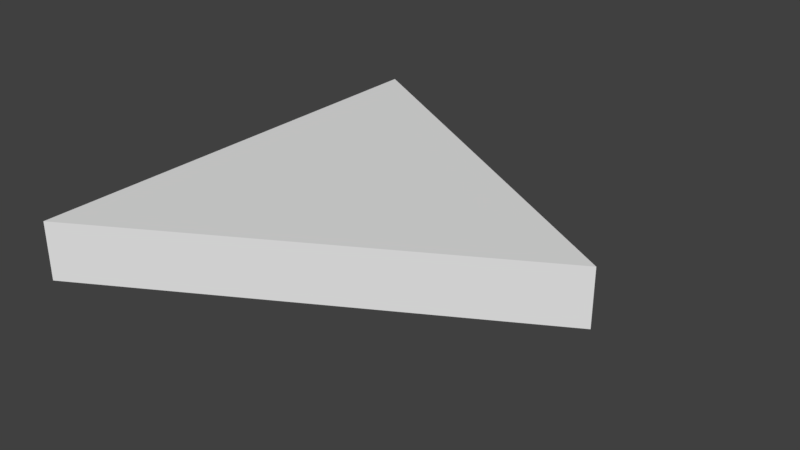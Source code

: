 # Source: SM_EQ_Triangle_2x0.25.blend  (saved by Blender 2.79.0; exported with 4.5.12 LTS)
import bpy
from mathutils import Matrix  # noqa: F401  (used for matrix-valued properties, if any)

bpy.ops.wm.read_factory_settings(use_empty=True)
scene = bpy.context.scene
scene.name = 'Scene'

# ---- collections
col_collection_1 = bpy.data.collections.new('Collection 1'); scene.collection.children.link(col_collection_1)

# ---- world
world_world = bpy.data.worlds.new('World'); scene.world = world_world
world_world.color = (0.05088, 0.05088, 0.05088)
world_world.use_sun_shadow = False
world_world.sun_shadow_jitter_overblur = 0.0
world_world.cycles.sampling_method = 'MANUAL'

# ---- meshes
me_cube_001 = bpy.data.meshes.new('Cube.001')
me_cube_001.from_pydata([(0.0, 2.0, 0.0), (0.0, 0.0, 0.0), (0.0, 2.0, 0.25), (1.732, 1.0, 0.0), (0.0, 0.0, 0.25), (1.732, 1.0, 0.25)], [], [(3, 0, 1), (5, 4, 2), (1, 4, 2, 0), (3, 5, 4, 1), (0, 2, 5, 3)])
me_cube_001.use_remesh_preserve_volume = False
me_cube_001.use_remesh_preserve_attributes = False
me_cube_001.use_mirror_vertex_groups = False
me_cube_001.update()

# ---- objects
ob_sm_eq_triangle_2x0_25 = bpy.data.objects.new('SM_EQ_Triangle 2x0.25', me_cube_001)

# ---- transforms, parenting, visibility, modifiers, constraints
ob_sm_eq_triangle_2x0_25.location = (0.0, 0.0, 0.0)
ob_sm_eq_triangle_2x0_25.lineart.crease_threshold = 0.0

# ---- collection membership
col_collection_1.objects.link(ob_sm_eq_triangle_2x0_25)

# ---- scene / render settings (as saved in the file)
scene.frame_start = 1; scene.frame_end = 250; scene.frame_set(1)
scene.render.engine = 'BLENDER_EEVEE_NEXT'
scene.render.resolution_percentage = 50
scene.render.dither_intensity = 0.0
scene.cycles.use_denoising = False
scene.cycles.samples = 128
scene.cycles.sampling_pattern = 'TABULATED_SOBOL'
scene.cycles.use_adaptive_sampling = False
scene.cycles.use_light_tree = False
scene.cycles.blur_glossy = 0.0
scene.cycles.sample_clamp_indirect = 0.0
scene.view_settings.view_transform = 'Standard'
bpy.context.view_layer.update()

# ---- added for rendering (the .blend has no active camera and no usable light): camera, sun
cam_auto = bpy.data.cameras.new('AutoCamera')
cam_auto.lens = 50.0
cam_auto.sensor_width = 36.0
cam_auto.clip_end = 1000.0
ob_auto_camera = bpy.data.objects.new('AutoCamera', cam_auto)
scene.collection.objects.link(ob_auto_camera)
ob_auto_camera.location = (3.32484, -1.95058, 2.09205)
ob_auto_camera.rotation_euler = (1.09748, -7.21219e-08, 0.694738)
scene.camera = ob_auto_camera
light_auto_sun = bpy.data.lights.new('AutoSun', 'SUN')
light_auto_sun.energy = 3.0
light_auto_sun.angle = 0.0523599
ob_auto_sun = bpy.data.objects.new('AutoSun', light_auto_sun)
scene.collection.objects.link(ob_auto_sun)
ob_auto_sun.rotation_euler = (0.872665, 0.174533, 0.523599)
bpy.context.view_layer.update()
